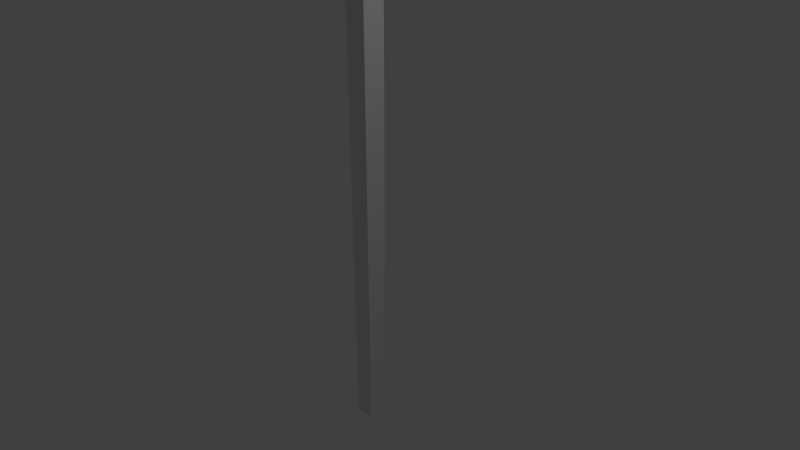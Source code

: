 # Source: Hand.blend  (saved by Blender 2.79.0; exported with 4.5.12 LTS)
import bpy
from mathutils import Matrix  # noqa: F401  (used for matrix-valued properties, if any)

bpy.ops.wm.read_factory_settings(use_empty=True)
scene = bpy.context.scene
scene.name = 'Scene'

# ---- collections
col_collection_1 = bpy.data.collections.new('Collection 1'); scene.collection.children.link(col_collection_1)

# ---- materials (node trees are filled in below, after node groups)
mat_material = bpy.data.materials.new('Material')
mat_material.alpha_threshold = 0.0
mat_material.use_transparent_shadow = False
mat_material.roughness = 0.5
mat_material.line_color = (0.0, 0.0, 0.0, 1.0)

# ---- material node trees

# ---- world
world_world = bpy.data.worlds.new('World'); scene.world = world_world
world_world.color = (0.05088, 0.05088, 0.05088)
world_world.use_sun_shadow = False
world_world.sun_shadow_jitter_overblur = 0.0
world_world.cycles.sampling_method = 'MANUAL'

# ---- cameras
cam_camera = bpy.data.cameras.new('Camera')
cam_camera.clip_end = 100.0
cam_camera.lens = 35.0
cam_camera.sensor_width = 32.0
cam_camera.sensor_height = 18.0
cam_camera.ortho_scale = 7.314
cam_camera.dof.focus_distance = 0.0
cam_camera.dof.aperture_fstop = 128.0

# ---- lights
light_lamp = bpy.data.lights.new('Lamp', 'POINT')
light_lamp.transmission_factor = 0.0
light_lamp.cutoff_distance = 30.0
light_lamp.energy = 100.0
light_lamp.shadow_buffer_clip_start = 1.001
light_lamp.shadow_soft_size = 0.1
light_lamp.shadow_maximum_resolution = 0.006
light_lamp.use_absolute_resolution = True

# ---- meshes
me_cube = bpy.data.meshes.new('Cube')
me_cube.from_pydata([(0.1309, 0.1309, -2.495), (0.1309, -0.1309, -2.495), (-0.1309, -0.1309, -2.495), (-0.1309, 0.1309, -2.495), (0.1614, 0.1614, 5.701), (0.1614, -0.1614, 5.701), (-0.1614, -0.1614, 5.701), (-0.1614, 0.1614, 5.701), (0.459, 0.459, 6.552), (0.459, -0.459, 6.552), (-0.459, 0.459, 6.552), (-0.459, -0.459, 6.552), (0.459, 0.459, 7.519), (0.459, -0.459, 7.519), (-0.459, 0.459, 7.519), (-0.459, -0.459, 7.519), (0.459, 0.1737, 7.519), (-0.459, 0.1604, 7.519), (0.142, 0.459, 7.519), (0.1463, 0.1691, 7.519), (0.1557, -0.459, 7.519), (-0.1609, 0.459, 7.519), (-0.163, 0.1647, 7.519), (-0.1672, -0.459, 7.519), (0.151, -0.1393, 7.519), (0.459, -0.1415, 7.519), (-0.459, -0.1351, 7.519), (-0.165, -0.1372, 7.519), (-0.1896, 0.5667, 8.58), (-0.4877, 0.5667, 8.58), (-0.4877, 0.2681, 8.58), (-0.1917, 0.2724, 8.58), (0.6403, 0.6178, 8.543), (0.6403, 0.3325, 8.543), (0.3233, 0.6178, 8.543), (0.3277, 0.328, 8.543), (-0.4932, -0.4885, 8.618), (-0.785, -0.4885, 8.618), (-0.491, -0.1666, 8.618), (-0.785, -0.1646, 8.618), (0.1347, -0.3588, 8.922), (0.1395, -0.6785, 8.922), (-0.1834, -0.6785, 8.922), (-0.1812, -0.3566, 8.922), (0.7332, -0.1612, 9.023), (0.7332, -0.4788, 9.023), (0.4299, -0.4788, 9.023), (0.4252, -0.1591, 9.023)], [], [(0, 1, 2, 3), (7, 6, 11, 10), (0, 4, 5, 1), (1, 5, 6, 2), (2, 6, 7, 3), (4, 0, 3, 7), (8, 10, 14, 21, 18, 12), (4, 7, 10, 8), (6, 5, 9, 11), (5, 4, 8, 9), (18, 19, 35, 34), (11, 9, 13, 20, 23, 15), (9, 8, 12, 16, 25, 13), (10, 11, 15, 26, 17, 14), (31, 28, 29, 30), (16, 19, 24, 25), (23, 20, 41, 42), (19, 18, 21, 22), (15, 23, 36, 37), (22, 21, 28, 31), (26, 27, 22, 17), (25, 24, 47, 44), (27, 24, 19, 22), (14, 17, 30, 29), (21, 14, 29, 28), (17, 22, 31, 30), (32, 34, 35, 33), (12, 18, 34, 32), (19, 16, 33, 35), (16, 12, 32, 33), (36, 38, 39, 37), (27, 26, 39, 38), (26, 15, 37, 39), (23, 27, 38, 36), (41, 40, 43, 42), (24, 27, 43, 40), (20, 24, 40, 41), (27, 23, 42, 43), (44, 47, 46, 45), (20, 13, 45, 46), (13, 25, 44, 45), (24, 20, 46, 47)])
me_cube.materials.append(mat_material)
me_cube.use_remesh_preserve_volume = False
me_cube.use_remesh_preserve_attributes = False
me_cube.use_mirror_vertex_groups = False
me_cube.auto_texspace = False
me_cube.update()

# ---- objects
ob_cube = bpy.data.objects.new('Cube', me_cube)
ob_lamp = bpy.data.objects.new('Lamp', light_lamp)
ob_camera = bpy.data.objects.new('Camera', cam_camera)

# ---- transforms, parenting, visibility, modifiers, constraints
ob_cube.location = (0.0, 0.0, 0.0)
ob_cube.lock_rotations_4d = False
ob_cube.empty_display_type = 'ARROWS'
ob_cube.show_texture_space = True
ob_cube.lineart.crease_threshold = 0.0
ob_lamp.location = (4.076, 1.005, 5.904)
ob_lamp.rotation_euler = (0.6503, 0.05522, 1.866)
ob_lamp.lock_rotations_4d = False
ob_lamp.empty_display_type = 'ARROWS'
ob_lamp.color = (0.0, 0.0, 0.0, 0.0)
ob_lamp.lineart.crease_threshold = 0.0
ob_camera.location = (7.481, -6.508, 5.344)
ob_camera.rotation_euler = (1.109, 0.0, 0.8149)
ob_camera.lock_rotations_4d = False
ob_camera.empty_display_type = 'ARROWS'
ob_camera.color = (0.0, 0.0, 0.0, 0.0)
ob_camera.display_type = 'WIRE'
ob_camera.lineart.crease_threshold = 0.0

# ---- collection membership
col_collection_1.objects.link(ob_cube)
col_collection_1.objects.link(ob_lamp)
col_collection_1.objects.link(ob_camera)

# ---- scene / render settings (as saved in the file)
scene.camera = ob_camera
scene.frame_start = 1; scene.frame_end = 250; scene.frame_set(1)
scene.render.engine = 'BLENDER_EEVEE_NEXT'
scene.render.resolution_percentage = 50
scene.render.dither_intensity = 0.0
scene.cycles.use_denoising = False
scene.cycles.samples = 128
scene.cycles.sampling_pattern = 'TABULATED_SOBOL'
scene.cycles.use_adaptive_sampling = False
scene.cycles.use_light_tree = False
scene.cycles.blur_glossy = 0.0
scene.cycles.sample_clamp_indirect = 0.0
scene.view_settings.view_transform = 'Standard'
bpy.context.view_layer.update()
